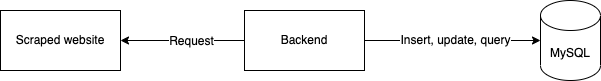

The diagram above was exported from draw.io. Its source (the exported page's mxGraphModel, read from the mxfile embedded in the PNG):
<mxGraphModel dx="1666" dy="794" grid="1" gridSize="10" guides="1" tooltips="1" connect="1" arrows="1" fold="1" page="1" pageScale="1" pageWidth="827" pageHeight="1169" math="0" shadow="0">
  <root>
    <mxCell id="0" />
    <mxCell id="1" parent="0" />
    <mxCell id="Cl9bhU433QZbTF8YXlho-1" value="Scraped website" style="rounded=0;whiteSpace=wrap;html=1;" vertex="1" parent="1">
      <mxGeometry x="110" y="300" width="120" height="60" as="geometry" />
    </mxCell>
    <mxCell id="Cl9bhU433QZbTF8YXlho-3" value="" style="edgeStyle=orthogonalEdgeStyle;rounded=0;orthogonalLoop=1;jettySize=auto;html=1;" edge="1" parent="1" source="Cl9bhU433QZbTF8YXlho-2" target="Cl9bhU433QZbTF8YXlho-1">
      <mxGeometry relative="1" as="geometry" />
    </mxCell>
    <mxCell id="Cl9bhU433QZbTF8YXlho-4" value="&lt;font style=&quot;font-size: 12px;&quot;&gt;Request&lt;/font&gt;" style="edgeLabel;html=1;align=center;verticalAlign=middle;resizable=0;points=[];" vertex="1" connectable="0" parent="Cl9bhU433QZbTF8YXlho-3">
      <mxGeometry x="0.3065" y="-1" relative="1" as="geometry">
        <mxPoint x="27" y="1" as="offset" />
      </mxGeometry>
    </mxCell>
    <mxCell id="Cl9bhU433QZbTF8YXlho-6" value="" style="edgeStyle=orthogonalEdgeStyle;rounded=0;orthogonalLoop=1;jettySize=auto;html=1;fontSize=12;" edge="1" parent="1" source="Cl9bhU433QZbTF8YXlho-2" target="Cl9bhU433QZbTF8YXlho-5">
      <mxGeometry relative="1" as="geometry" />
    </mxCell>
    <mxCell id="Cl9bhU433QZbTF8YXlho-7" value="Insert, update, query" style="edgeLabel;html=1;align=center;verticalAlign=middle;resizable=0;points=[];fontSize=12;" vertex="1" connectable="0" parent="Cl9bhU433QZbTF8YXlho-6">
      <mxGeometry x="0.0172" y="1" relative="1" as="geometry">
        <mxPoint as="offset" />
      </mxGeometry>
    </mxCell>
    <mxCell id="Cl9bhU433QZbTF8YXlho-2" value="Backend" style="rounded=0;whiteSpace=wrap;html=1;" vertex="1" parent="1">
      <mxGeometry x="354" y="300" width="120" height="60" as="geometry" />
    </mxCell>
    <mxCell id="Cl9bhU433QZbTF8YXlho-5" value="MySQL" style="shape=cylinder3;whiteSpace=wrap;html=1;boundedLbl=1;backgroundOutline=1;size=15;fontSize=12;" vertex="1" parent="1">
      <mxGeometry x="650" y="290" width="60" height="80" as="geometry" />
    </mxCell>
  </root>
</mxGraphModel>